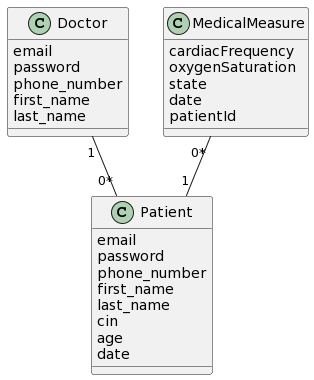

The diagram above was rendered by PlantUML. Its source (embedded in the PNG):
@startuml
class Doctor {
email 
password
phone_number
first_name 
last_name
}
class Patient {
email 
password
phone_number
first_name 
last_name
cin
age
date
}

class MedicalMeasure {
   cardiacFrequency
   oxygenSaturation
   state
   date
   patientId
}

MedicalMeasure  "0*" -- "1" Patient
Doctor "1"--"0*" Patient
@enduml